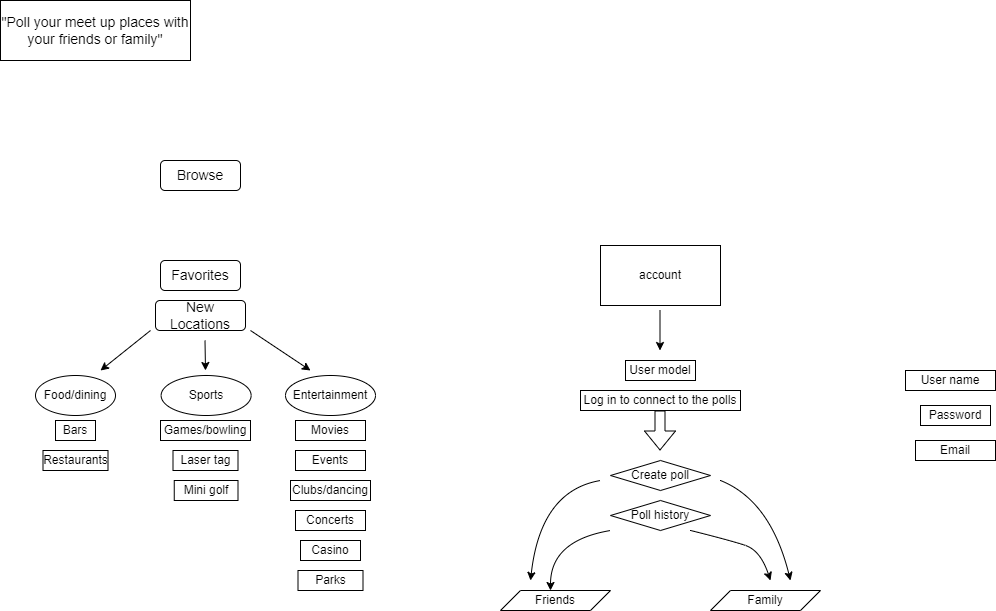

The diagram above was exported from draw.io. Its source (the exported page's mxGraphModel, read from the mxfile embedded in the PNG):
<mxGraphModel dx="1459" dy="537" grid="1" gridSize="10" guides="1" tooltips="1" connect="1" arrows="1" fold="1" page="1" pageScale="1" pageWidth="1100" pageHeight="850" math="0" shadow="0">
  <root>
    <mxCell id="0" />
    <mxCell id="1" parent="0" />
    <mxCell id="BcprvuU3s60wQRuG9vqj-1" value="&lt;font style=&quot;font-size: 14px;&quot;&gt;&quot;Poll your meet up places with your friends or family&quot;&lt;/font&gt;" style="rounded=0;whiteSpace=wrap;html=1;" parent="1" vertex="1">
      <mxGeometry width="190" height="60" as="geometry" />
    </mxCell>
    <mxCell id="BcprvuU3s60wQRuG9vqj-2" value="&lt;font style=&quot;font-size: 14px;&quot;&gt;Browse&lt;/font&gt;" style="rounded=1;whiteSpace=wrap;html=1;" parent="1" vertex="1">
      <mxGeometry x="160" y="160" width="80" height="30" as="geometry" />
    </mxCell>
    <mxCell id="BcprvuU3s60wQRuG9vqj-3" value="&lt;font style=&quot;font-size: 14px;&quot;&gt;Favorites&lt;/font&gt;" style="rounded=1;whiteSpace=wrap;html=1;" parent="1" vertex="1">
      <mxGeometry x="160" y="260" width="80" height="30" as="geometry" />
    </mxCell>
    <mxCell id="BcprvuU3s60wQRuG9vqj-4" value="&lt;font style=&quot;font-size: 14px;&quot;&gt;New Locations&lt;/font&gt;" style="rounded=1;whiteSpace=wrap;html=1;" parent="1" vertex="1">
      <mxGeometry x="155" y="300" width="90" height="30" as="geometry" />
    </mxCell>
    <mxCell id="BcprvuU3s60wQRuG9vqj-5" value="" style="endArrow=classic;html=1;rounded=0;" parent="1" edge="1">
      <mxGeometry width="50" height="50" relative="1" as="geometry">
        <mxPoint x="150" y="330" as="sourcePoint" />
        <mxPoint x="100" y="370" as="targetPoint" />
      </mxGeometry>
    </mxCell>
    <mxCell id="BcprvuU3s60wQRuG9vqj-7" value="Bars" style="rounded=0;whiteSpace=wrap;html=1;" parent="1" vertex="1">
      <mxGeometry x="55" y="420" width="40" height="20" as="geometry" />
    </mxCell>
    <mxCell id="BcprvuU3s60wQRuG9vqj-8" value="Restaurants" style="rounded=0;whiteSpace=wrap;html=1;" parent="1" vertex="1">
      <mxGeometry x="42.5" y="450" width="65" height="20" as="geometry" />
    </mxCell>
    <mxCell id="BcprvuU3s60wQRuG9vqj-10" value="" style="endArrow=classic;html=1;rounded=0;" parent="1" edge="1">
      <mxGeometry width="50" height="50" relative="1" as="geometry">
        <mxPoint x="204.5" y="340" as="sourcePoint" />
        <mxPoint x="205" y="370" as="targetPoint" />
      </mxGeometry>
    </mxCell>
    <mxCell id="BcprvuU3s60wQRuG9vqj-12" value="" style="endArrow=classic;html=1;rounded=0;" parent="1" edge="1">
      <mxGeometry width="50" height="50" relative="1" as="geometry">
        <mxPoint x="250" y="330" as="sourcePoint" />
        <mxPoint x="310" y="370" as="targetPoint" />
      </mxGeometry>
    </mxCell>
    <mxCell id="BcprvuU3s60wQRuG9vqj-13" value="Games/bowling" style="rounded=0;whiteSpace=wrap;html=1;" parent="1" vertex="1">
      <mxGeometry x="160" y="420" width="90" height="20" as="geometry" />
    </mxCell>
    <mxCell id="BcprvuU3s60wQRuG9vqj-14" value="Laser tag" style="rounded=0;whiteSpace=wrap;html=1;" parent="1" vertex="1">
      <mxGeometry x="172.5" y="450" width="65" height="20" as="geometry" />
    </mxCell>
    <mxCell id="BcprvuU3s60wQRuG9vqj-16" value="Mini golf" style="rounded=0;whiteSpace=wrap;html=1;" parent="1" vertex="1">
      <mxGeometry x="173.75" y="480" width="63.75" height="20" as="geometry" />
    </mxCell>
    <mxCell id="BcprvuU3s60wQRuG9vqj-17" value="Movies" style="rounded=0;whiteSpace=wrap;html=1;" parent="1" vertex="1">
      <mxGeometry x="295" y="420" width="70" height="20" as="geometry" />
    </mxCell>
    <mxCell id="BcprvuU3s60wQRuG9vqj-18" value="Events" style="rounded=0;whiteSpace=wrap;html=1;" parent="1" vertex="1">
      <mxGeometry x="295" y="450" width="70" height="20" as="geometry" />
    </mxCell>
    <mxCell id="BcprvuU3s60wQRuG9vqj-19" value="Clubs/dancing" style="rounded=0;whiteSpace=wrap;html=1;" parent="1" vertex="1">
      <mxGeometry x="290" y="480" width="80" height="20" as="geometry" />
    </mxCell>
    <mxCell id="BcprvuU3s60wQRuG9vqj-20" value="Concerts" style="rounded=0;whiteSpace=wrap;html=1;" parent="1" vertex="1">
      <mxGeometry x="295" y="510" width="70" height="20" as="geometry" />
    </mxCell>
    <mxCell id="BcprvuU3s60wQRuG9vqj-21" value="Casino" style="rounded=0;whiteSpace=wrap;html=1;" parent="1" vertex="1">
      <mxGeometry x="300" y="540" width="60" height="20" as="geometry" />
    </mxCell>
    <mxCell id="BcprvuU3s60wQRuG9vqj-22" value="Parks" style="rounded=0;whiteSpace=wrap;html=1;" parent="1" vertex="1">
      <mxGeometry x="297.5" y="570" width="65" height="20" as="geometry" />
    </mxCell>
    <mxCell id="BcprvuU3s60wQRuG9vqj-24" value="User name" style="rounded=0;whiteSpace=wrap;html=1;" parent="1" vertex="1">
      <mxGeometry x="905" y="370" width="90" height="20" as="geometry" />
    </mxCell>
    <mxCell id="BcprvuU3s60wQRuG9vqj-25" value="Password" style="rounded=0;whiteSpace=wrap;html=1;" parent="1" vertex="1">
      <mxGeometry x="920" y="405" width="70" height="20" as="geometry" />
    </mxCell>
    <mxCell id="BcprvuU3s60wQRuG9vqj-26" value="Email" style="rounded=0;whiteSpace=wrap;html=1;" parent="1" vertex="1">
      <mxGeometry x="915" y="440" width="80" height="20" as="geometry" />
    </mxCell>
    <mxCell id="BcprvuU3s60wQRuG9vqj-27" value="" style="endArrow=classic;html=1;rounded=0;" parent="1" edge="1">
      <mxGeometry width="50" height="50" relative="1" as="geometry">
        <mxPoint x="659.5" y="310" as="sourcePoint" />
        <mxPoint x="659.5" y="350" as="targetPoint" />
      </mxGeometry>
    </mxCell>
    <mxCell id="BcprvuU3s60wQRuG9vqj-28" value="User model" style="rounded=0;whiteSpace=wrap;html=1;" parent="1" vertex="1">
      <mxGeometry x="625" y="360" width="70" height="20" as="geometry" />
    </mxCell>
    <mxCell id="BcprvuU3s60wQRuG9vqj-30" value="Log in to connect to the polls" style="rounded=0;whiteSpace=wrap;html=1;" parent="1" vertex="1">
      <mxGeometry x="580" y="390" width="160" height="20" as="geometry" />
    </mxCell>
    <mxCell id="BcprvuU3s60wQRuG9vqj-31" value="Food/dining" style="ellipse;whiteSpace=wrap;html=1;" parent="1" vertex="1">
      <mxGeometry x="35" y="375" width="80" height="40" as="geometry" />
    </mxCell>
    <mxCell id="BcprvuU3s60wQRuG9vqj-32" value="Sports" style="ellipse;whiteSpace=wrap;html=1;" parent="1" vertex="1">
      <mxGeometry x="160.63" y="375" width="90" height="40" as="geometry" />
    </mxCell>
    <mxCell id="BcprvuU3s60wQRuG9vqj-33" value="Entertainment" style="ellipse;whiteSpace=wrap;html=1;" parent="1" vertex="1">
      <mxGeometry x="285" y="375" width="90" height="40" as="geometry" />
    </mxCell>
    <mxCell id="BcprvuU3s60wQRuG9vqj-34" value="Create poll" style="rhombus;whiteSpace=wrap;html=1;" parent="1" vertex="1">
      <mxGeometry x="610" y="460" width="100" height="30" as="geometry" />
    </mxCell>
    <mxCell id="BcprvuU3s60wQRuG9vqj-35" value="" style="shape=flexArrow;endArrow=classic;html=1;rounded=0;" parent="1" edge="1">
      <mxGeometry width="50" height="50" relative="1" as="geometry">
        <mxPoint x="659.5" y="410" as="sourcePoint" />
        <mxPoint x="659.5" y="450" as="targetPoint" />
      </mxGeometry>
    </mxCell>
    <mxCell id="BcprvuU3s60wQRuG9vqj-36" value="Poll history" style="rhombus;whiteSpace=wrap;html=1;" parent="1" vertex="1">
      <mxGeometry x="610" y="500" width="100" height="30" as="geometry" />
    </mxCell>
    <mxCell id="BcprvuU3s60wQRuG9vqj-38" value="" style="curved=1;endArrow=classic;html=1;rounded=0;" parent="1" edge="1">
      <mxGeometry width="50" height="50" relative="1" as="geometry">
        <mxPoint x="690" y="530" as="sourcePoint" />
        <mxPoint x="770" y="580" as="targetPoint" />
        <Array as="points">
          <mxPoint x="730" y="540" />
          <mxPoint x="760" y="550" />
        </Array>
      </mxGeometry>
    </mxCell>
    <mxCell id="BcprvuU3s60wQRuG9vqj-39" value="" style="curved=1;endArrow=classic;html=1;rounded=0;" parent="1" edge="1">
      <mxGeometry width="50" height="50" relative="1" as="geometry">
        <mxPoint x="610" y="530" as="sourcePoint" />
        <mxPoint x="550" y="590" as="targetPoint" />
        <Array as="points">
          <mxPoint x="550" y="540" />
        </Array>
      </mxGeometry>
    </mxCell>
    <mxCell id="BcprvuU3s60wQRuG9vqj-41" value="" style="curved=1;endArrow=classic;html=1;rounded=0;" parent="1" edge="1">
      <mxGeometry width="50" height="50" relative="1" as="geometry">
        <mxPoint x="720" y="480" as="sourcePoint" />
        <mxPoint x="790" y="580" as="targetPoint" />
        <Array as="points">
          <mxPoint x="770" y="500" />
        </Array>
      </mxGeometry>
    </mxCell>
    <mxCell id="BcprvuU3s60wQRuG9vqj-42" value="" style="curved=1;endArrow=classic;html=1;rounded=0;" parent="1" edge="1">
      <mxGeometry width="50" height="50" relative="1" as="geometry">
        <mxPoint x="600" y="480" as="sourcePoint" />
        <mxPoint x="530" y="580" as="targetPoint" />
        <Array as="points">
          <mxPoint x="540" y="490" />
        </Array>
      </mxGeometry>
    </mxCell>
    <mxCell id="BcprvuU3s60wQRuG9vqj-43" value="Friends" style="shape=parallelogram;perimeter=parallelogramPerimeter;whiteSpace=wrap;html=1;fixedSize=1;" parent="1" vertex="1">
      <mxGeometry x="500" y="590" width="110" height="20" as="geometry" />
    </mxCell>
    <mxCell id="BcprvuU3s60wQRuG9vqj-44" value="Family" style="shape=parallelogram;perimeter=parallelogramPerimeter;whiteSpace=wrap;html=1;fixedSize=1;" parent="1" vertex="1">
      <mxGeometry x="710" y="590" width="110" height="20" as="geometry" />
    </mxCell>
    <mxCell id="ObuiCPfi2X7K46v4qpzK-1" value="account" style="rounded=0;whiteSpace=wrap;html=1;" parent="1" vertex="1">
      <mxGeometry x="600" y="245" width="120" height="60" as="geometry" />
    </mxCell>
  </root>
</mxGraphModel>